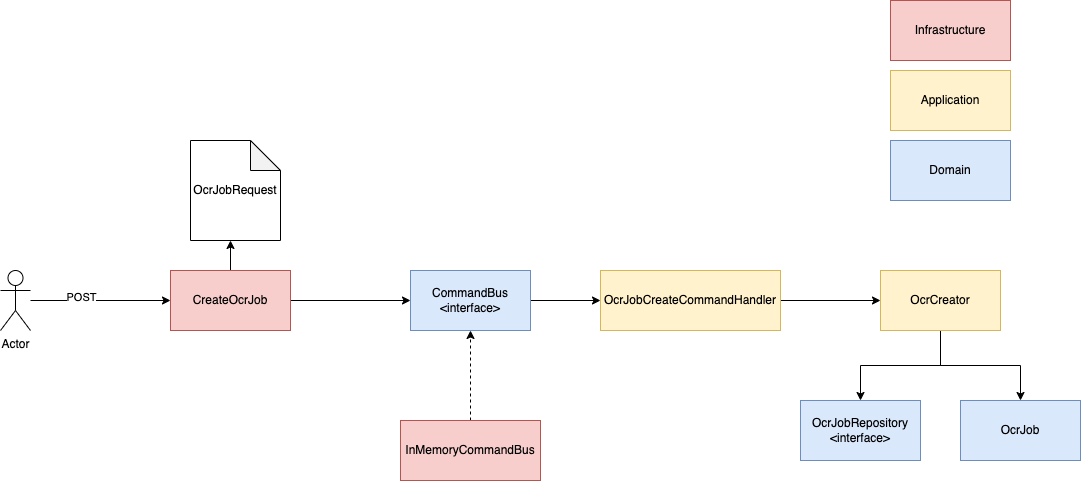

The diagram above was exported from draw.io. Its source (the exported page's mxGraphModel, read from the mxfile embedded in the PNG):
<mxGraphModel dx="1351" dy="1975" grid="1" gridSize="10" guides="1" tooltips="1" connect="1" arrows="1" fold="1" page="1" pageScale="1" pageWidth="827" pageHeight="1169" math="0" shadow="0">
  <root>
    <mxCell id="0" />
    <mxCell id="1" parent="0" />
    <mxCell id="gMsjL0Nqo_9smSNr6A7X-2" style="edgeStyle=orthogonalEdgeStyle;rounded=0;orthogonalLoop=1;jettySize=auto;html=1;" edge="1" parent="1" source="gMsjL0Nqo_9smSNr6A7X-1">
      <mxGeometry relative="1" as="geometry">
        <mxPoint x="220" y="240" as="targetPoint" />
      </mxGeometry>
    </mxCell>
    <mxCell id="gMsjL0Nqo_9smSNr6A7X-3" value="POST" style="edgeLabel;html=1;align=center;verticalAlign=middle;resizable=0;points=[];" vertex="1" connectable="0" parent="gMsjL0Nqo_9smSNr6A7X-2">
      <mxGeometry x="-0.2857" y="4" relative="1" as="geometry">
        <mxPoint as="offset" />
      </mxGeometry>
    </mxCell>
    <mxCell id="gMsjL0Nqo_9smSNr6A7X-1" value="Actor" style="shape=umlActor;verticalLabelPosition=bottom;verticalAlign=top;html=1;outlineConnect=0;" vertex="1" parent="1">
      <mxGeometry x="50" y="210" width="30" height="60" as="geometry" />
    </mxCell>
    <mxCell id="gMsjL0Nqo_9smSNr6A7X-5" style="edgeStyle=orthogonalEdgeStyle;rounded=0;orthogonalLoop=1;jettySize=auto;html=1;" edge="1" parent="1" source="gMsjL0Nqo_9smSNr6A7X-4" target="gMsjL0Nqo_9smSNr6A7X-6">
      <mxGeometry relative="1" as="geometry">
        <mxPoint x="480" y="240" as="targetPoint" />
      </mxGeometry>
    </mxCell>
    <mxCell id="gMsjL0Nqo_9smSNr6A7X-19" style="edgeStyle=orthogonalEdgeStyle;rounded=0;orthogonalLoop=1;jettySize=auto;html=1;" edge="1" parent="1" source="gMsjL0Nqo_9smSNr6A7X-4">
      <mxGeometry relative="1" as="geometry">
        <mxPoint x="280" y="180" as="targetPoint" />
      </mxGeometry>
    </mxCell>
    <mxCell id="gMsjL0Nqo_9smSNr6A7X-4" value="CreateOcrJob" style="rounded=0;whiteSpace=wrap;html=1;fillColor=#f8cecc;strokeColor=#b85450;" vertex="1" parent="1">
      <mxGeometry x="220" y="210" width="120" height="60" as="geometry" />
    </mxCell>
    <mxCell id="gMsjL0Nqo_9smSNr6A7X-10" style="edgeStyle=orthogonalEdgeStyle;rounded=0;orthogonalLoop=1;jettySize=auto;html=1;" edge="1" parent="1" source="gMsjL0Nqo_9smSNr6A7X-6">
      <mxGeometry relative="1" as="geometry">
        <mxPoint x="650" y="240" as="targetPoint" />
      </mxGeometry>
    </mxCell>
    <mxCell id="gMsjL0Nqo_9smSNr6A7X-6" value="CommandBus&lt;br&gt;&amp;lt;interface&amp;gt;" style="rounded=0;whiteSpace=wrap;html=1;fillColor=#dae8fc;strokeColor=#6c8ebf;" vertex="1" parent="1">
      <mxGeometry x="460" y="210" width="120" height="60" as="geometry" />
    </mxCell>
    <mxCell id="gMsjL0Nqo_9smSNr6A7X-9" style="edgeStyle=orthogonalEdgeStyle;rounded=0;orthogonalLoop=1;jettySize=auto;html=1;entryX=0.5;entryY=1;entryDx=0;entryDy=0;dashed=1;" edge="1" parent="1" source="gMsjL0Nqo_9smSNr6A7X-7" target="gMsjL0Nqo_9smSNr6A7X-6">
      <mxGeometry relative="1" as="geometry" />
    </mxCell>
    <mxCell id="gMsjL0Nqo_9smSNr6A7X-7" value="InMemoryCommandBus" style="rounded=0;whiteSpace=wrap;html=1;fillColor=#f8cecc;strokeColor=#b85450;" vertex="1" parent="1">
      <mxGeometry x="450" y="360" width="140" height="60" as="geometry" />
    </mxCell>
    <mxCell id="gMsjL0Nqo_9smSNr6A7X-12" style="edgeStyle=orthogonalEdgeStyle;rounded=0;orthogonalLoop=1;jettySize=auto;html=1;" edge="1" parent="1" source="gMsjL0Nqo_9smSNr6A7X-11" target="gMsjL0Nqo_9smSNr6A7X-13">
      <mxGeometry relative="1" as="geometry">
        <mxPoint x="920" y="240" as="targetPoint" />
      </mxGeometry>
    </mxCell>
    <mxCell id="gMsjL0Nqo_9smSNr6A7X-11" value="OcrJobCreateCommandHandler" style="rounded=0;whiteSpace=wrap;html=1;fillColor=#fff2cc;strokeColor=#d6b656;" vertex="1" parent="1">
      <mxGeometry x="650" y="210" width="180" height="60" as="geometry" />
    </mxCell>
    <mxCell id="gMsjL0Nqo_9smSNr6A7X-15" style="edgeStyle=orthogonalEdgeStyle;rounded=0;orthogonalLoop=1;jettySize=auto;html=1;" edge="1" parent="1" source="gMsjL0Nqo_9smSNr6A7X-13" target="gMsjL0Nqo_9smSNr6A7X-16">
      <mxGeometry relative="1" as="geometry">
        <mxPoint x="990" y="360" as="targetPoint" />
      </mxGeometry>
    </mxCell>
    <mxCell id="gMsjL0Nqo_9smSNr6A7X-18" style="edgeStyle=orthogonalEdgeStyle;rounded=0;orthogonalLoop=1;jettySize=auto;html=1;entryX=0.5;entryY=0;entryDx=0;entryDy=0;" edge="1" parent="1" source="gMsjL0Nqo_9smSNr6A7X-13" target="gMsjL0Nqo_9smSNr6A7X-17">
      <mxGeometry relative="1" as="geometry" />
    </mxCell>
    <mxCell id="gMsjL0Nqo_9smSNr6A7X-13" value="OcrCreator" style="rounded=0;whiteSpace=wrap;html=1;fillColor=#fff2cc;strokeColor=#d6b656;" vertex="1" parent="1">
      <mxGeometry x="930" y="210" width="120" height="60" as="geometry" />
    </mxCell>
    <mxCell id="gMsjL0Nqo_9smSNr6A7X-16" value="OcrJobRepository&lt;br&gt;&amp;lt;interface&amp;gt;" style="rounded=0;whiteSpace=wrap;html=1;fillColor=#dae8fc;strokeColor=#6c8ebf;" vertex="1" parent="1">
      <mxGeometry x="850" y="340" width="120" height="60" as="geometry" />
    </mxCell>
    <mxCell id="gMsjL0Nqo_9smSNr6A7X-17" value="OcrJob" style="rounded=0;whiteSpace=wrap;html=1;fillColor=#dae8fc;strokeColor=#6c8ebf;" vertex="1" parent="1">
      <mxGeometry x="1010" y="340" width="120" height="60" as="geometry" />
    </mxCell>
    <mxCell id="gMsjL0Nqo_9smSNr6A7X-21" value="OcrJobRequest" style="shape=note;whiteSpace=wrap;html=1;backgroundOutline=1;darkOpacity=0.05;" vertex="1" parent="1">
      <mxGeometry x="240" y="80" width="90" height="100" as="geometry" />
    </mxCell>
    <mxCell id="gMsjL0Nqo_9smSNr6A7X-22" value="Infrastructure" style="rounded=0;whiteSpace=wrap;html=1;fillColor=#f8cecc;strokeColor=#b85450;" vertex="1" parent="1">
      <mxGeometry x="940" y="-60" width="120" height="60" as="geometry" />
    </mxCell>
    <mxCell id="gMsjL0Nqo_9smSNr6A7X-23" value="Domain" style="rounded=0;whiteSpace=wrap;html=1;fillColor=#dae8fc;strokeColor=#6c8ebf;" vertex="1" parent="1">
      <mxGeometry x="940" y="80" width="120" height="60" as="geometry" />
    </mxCell>
    <mxCell id="gMsjL0Nqo_9smSNr6A7X-24" value="Application" style="rounded=0;whiteSpace=wrap;html=1;fillColor=#fff2cc;strokeColor=#d6b656;" vertex="1" parent="1">
      <mxGeometry x="940" y="10" width="120" height="60" as="geometry" />
    </mxCell>
  </root>
</mxGraphModel>